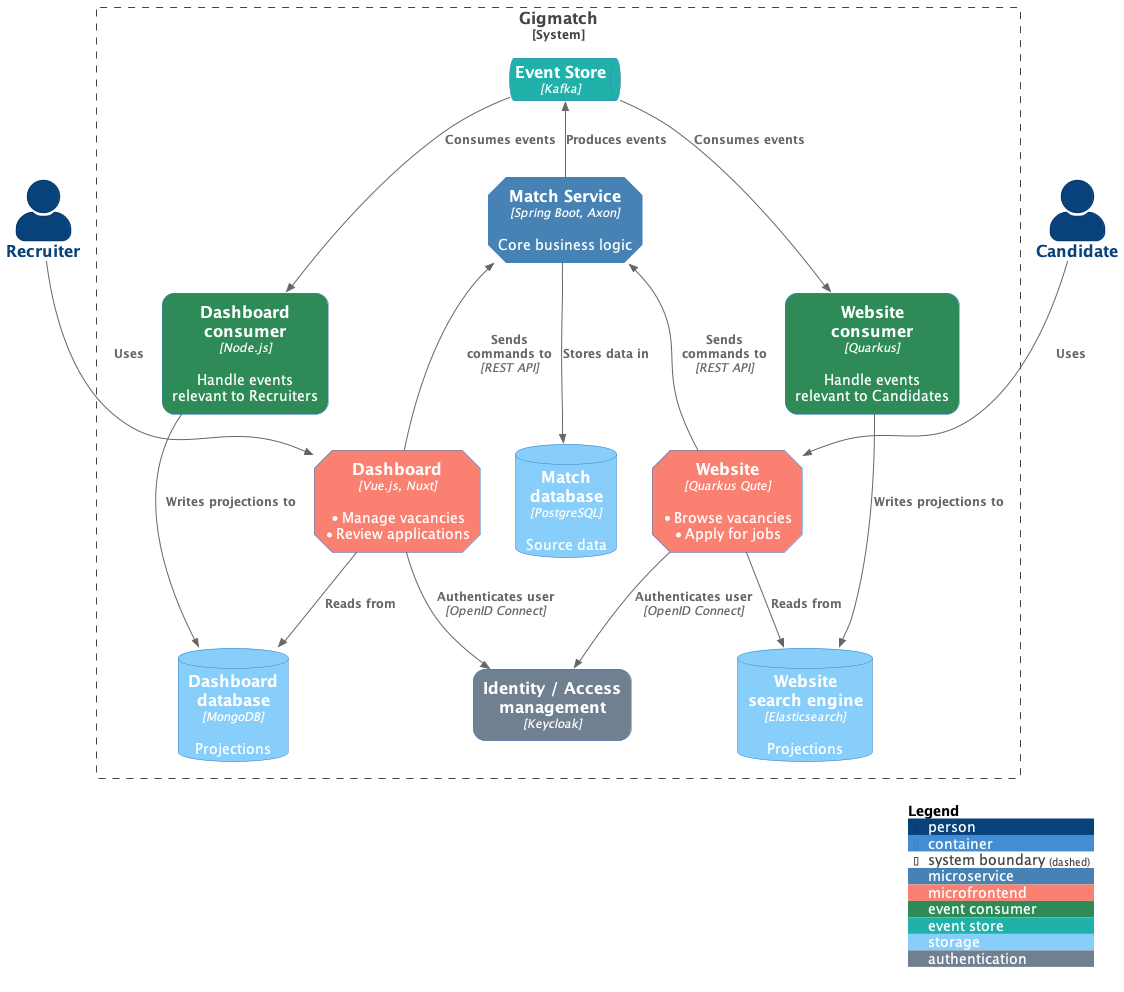

The diagram above was rendered by PlantUML. Its source (embedded in the PNG):
@startuml "overview"
!include C4_Container.puml

AddElementTag("microservice", $shape=EightSidedShape(), $bgColor="SteelBlue", $fontColor="white", $legendText="microservice")
AddElementTag("microfrontend", $shape=EightSidedShape(), $bgColor="Salmon", $fontColor="white", $legendText="microfrontend")
AddElementTag("consumer", $shape=RoundedBoxShape(), $bgColor="SeaGreen", $fontColor="white", $legendText="event consumer")
AddElementTag("eventstore", $shape=RoundedBoxShape(), $bgColor="LightSeaGreen", $fontColor="white", $legendText="event store")
AddElementTag("storage", $shape=RoundedBoxShape(), $bgColor="LightSkyBlue", $fontColor="white", $legendText="storage")
AddElementTag("authentication", $shape=RoundedBoxShape(), $bgColor="SlateGray", $fontColor="white", $legendText="authentication")

SHOW_PERSON_PORTRAIT()

Person(recruiter, Recruiter)
Person(candidate, Candidate)

System_Boundary(c1, "Gigmatch") {
    ContainerQueue(event_store, "Event Store", "Kafka", $tags = "eventstore")

    Container(dashboard, "Dashboard", "Vue.js, Nuxt", "* Manage vacancies\n*Review applications", $tags = "microfrontend")
    Container(dashboard_consumer, "Dashboard\nconsumer", "Node.js", "Handle events\nrelevant to Recruiters", $tags = "consumer")
    ContainerDb(dashboard_projections, "Dashboard\ndatabase", "MongoDB", "Projections", $tags = "storage")

    Container(match_service, "Match Service", "Spring Boot, Axon", "Core business logic", $tags = "microservice")
    ContainerDb(match_db, "Match\ndatabase", "PostgreSQL", "Source data", $tags = "storage")

    Container(website_consumer, "Website\nconsumer", "Quarkus", "Handle events\nrelevant to Candidates", $tags = "consumer")
    Container(website, "Website", "Quarkus Qute", "* Browse vacancies\n*Apply for jobs", $tags = "microfrontend")
    ContainerDb(vacancy_search_engine, "Website\nsearch engine", "Elasticsearch", "Projections", $tags = "storage")

    Container(keycloak, "Identity / Access\nmanagement", "Keycloak", $tags = "authentication")
}

Rel_D(recruiter, dashboard, "Uses")

Rel_U(dashboard, match_service, "Sends\ncommands to", "REST API")
Rel_D(event_store, dashboard_consumer, "Consumes events")
Rel_D(dashboard, keycloak, "Authenticates user", "OpenID Connect")
Rel_D(dashboard, dashboard_projections, "Reads from")
Rel_D(dashboard_consumer, dashboard_projections, "Writes projections to")

Rel_U(match_service, event_store, "Produces events")
Rel_D(match_service, match_db, "Stores data in")

Rel_D(candidate, website, "Uses")

Rel_U(website, match_service, "Sends\ncommands to", "REST API")
Rel_D(website, keycloak, "Authenticates user", "OpenID Connect")
Rel_D(event_store, website_consumer, "Consumes events")
Rel_D(website_consumer, vacancy_search_engine, "Writes projections to")
Rel_D(website, vacancy_search_engine, "Reads from")

SHOW_LEGEND($details=Small())

@enduml